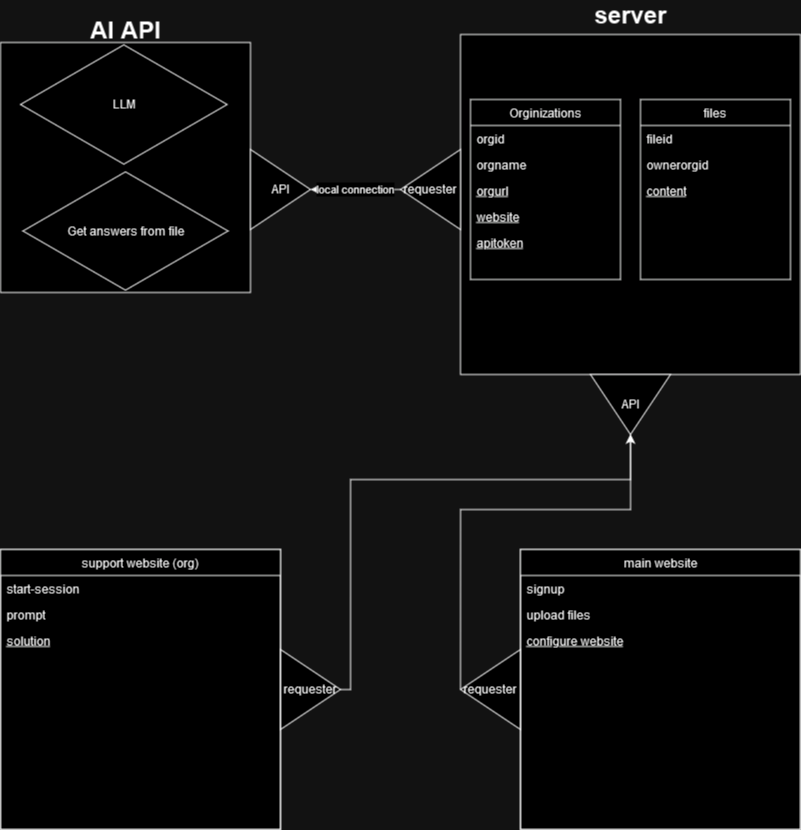

The diagram above was exported from draw.io. Its source (the exported page's mxGraphModel, read from the mxfile embedded in the PNG):
<mxGraphModel dx="1687" dy="887" grid="1" gridSize="10" guides="1" tooltips="1" connect="1" arrows="1" fold="1" page="1" pageScale="1" pageWidth="827" pageHeight="1169" math="0" shadow="0">
  <root>
    <mxCell id="WIyWlLk6GJQsqaUBKTNV-0" />
    <mxCell id="WIyWlLk6GJQsqaUBKTNV-1" parent="WIyWlLk6GJQsqaUBKTNV-0" />
    <mxCell id="7WUTDRwxLy1TDHhJ60bU-0" value="" style="whiteSpace=wrap;html=1;aspect=fixed;" vertex="1" parent="WIyWlLk6GJQsqaUBKTNV-1">
      <mxGeometry x="480" y="45" width="340" height="340" as="geometry" />
    </mxCell>
    <mxCell id="7WUTDRwxLy1TDHhJ60bU-1" value="&lt;div&gt;server&lt;/div&gt;&lt;div&gt;&lt;br&gt;&lt;/div&gt;" style="text;strokeColor=none;fillColor=none;html=1;fontSize=24;fontStyle=1;verticalAlign=middle;align=center;" vertex="1" parent="WIyWlLk6GJQsqaUBKTNV-1">
      <mxGeometry x="600" y="20" width="100" height="40" as="geometry" />
    </mxCell>
    <mxCell id="zkfFHV4jXpPFQw0GAbJ--6" value="Orginizations" style="swimlane;fontStyle=0;align=center;verticalAlign=top;childLayout=stackLayout;horizontal=1;startSize=26;horizontalStack=0;resizeParent=1;resizeLast=0;collapsible=1;marginBottom=0;rounded=0;shadow=0;strokeWidth=1;" parent="WIyWlLk6GJQsqaUBKTNV-1" vertex="1">
      <mxGeometry x="490" y="110" width="150" height="180" as="geometry">
        <mxRectangle x="130" y="380" width="160" height="26" as="alternateBounds" />
      </mxGeometry>
    </mxCell>
    <mxCell id="zkfFHV4jXpPFQw0GAbJ--7" value="orgid" style="text;align=left;verticalAlign=top;spacingLeft=4;spacingRight=4;overflow=hidden;rotatable=0;points=[[0,0.5],[1,0.5]];portConstraint=eastwest;" parent="zkfFHV4jXpPFQw0GAbJ--6" vertex="1">
      <mxGeometry y="26" width="150" height="26" as="geometry" />
    </mxCell>
    <mxCell id="zkfFHV4jXpPFQw0GAbJ--8" value="orgname" style="text;align=left;verticalAlign=top;spacingLeft=4;spacingRight=4;overflow=hidden;rotatable=0;points=[[0,0.5],[1,0.5]];portConstraint=eastwest;rounded=0;shadow=0;html=0;" parent="zkfFHV4jXpPFQw0GAbJ--6" vertex="1">
      <mxGeometry y="52" width="150" height="26" as="geometry" />
    </mxCell>
    <mxCell id="zkfFHV4jXpPFQw0GAbJ--10" value="orgurl" style="text;align=left;verticalAlign=top;spacingLeft=4;spacingRight=4;overflow=hidden;rotatable=0;points=[[0,0.5],[1,0.5]];portConstraint=eastwest;fontStyle=4" parent="zkfFHV4jXpPFQw0GAbJ--6" vertex="1">
      <mxGeometry y="78" width="150" height="26" as="geometry" />
    </mxCell>
    <mxCell id="7WUTDRwxLy1TDHhJ60bU-7" value="website" style="text;align=left;verticalAlign=top;spacingLeft=4;spacingRight=4;overflow=hidden;rotatable=0;points=[[0,0.5],[1,0.5]];portConstraint=eastwest;fontStyle=4" vertex="1" parent="zkfFHV4jXpPFQw0GAbJ--6">
      <mxGeometry y="104" width="150" height="26" as="geometry" />
    </mxCell>
    <mxCell id="7WUTDRwxLy1TDHhJ60bU-14" value="apitoken" style="text;align=left;verticalAlign=top;spacingLeft=4;spacingRight=4;overflow=hidden;rotatable=0;points=[[0,0.5],[1,0.5]];portConstraint=eastwest;fontStyle=4" vertex="1" parent="zkfFHV4jXpPFQw0GAbJ--6">
      <mxGeometry y="130" width="150" height="26" as="geometry" />
    </mxCell>
    <mxCell id="7WUTDRwxLy1TDHhJ60bU-2" value="" style="whiteSpace=wrap;html=1;aspect=fixed;" vertex="1" parent="WIyWlLk6GJQsqaUBKTNV-1">
      <mxGeometry x="20" y="53" width="250" height="250" as="geometry" />
    </mxCell>
    <mxCell id="7WUTDRwxLy1TDHhJ60bU-3" value="AI API" style="text;strokeColor=none;fillColor=none;html=1;fontSize=24;fontStyle=1;verticalAlign=middle;align=center;" vertex="1" parent="WIyWlLk6GJQsqaUBKTNV-1">
      <mxGeometry x="95" y="20" width="100" height="40" as="geometry" />
    </mxCell>
    <mxCell id="7WUTDRwxLy1TDHhJ60bU-4" value="LLM" style="html=1;whiteSpace=wrap;aspect=fixed;shape=isoRectangle;" vertex="1" parent="WIyWlLk6GJQsqaUBKTNV-1">
      <mxGeometry x="40" y="53" width="206.67" height="124" as="geometry" />
    </mxCell>
    <mxCell id="7WUTDRwxLy1TDHhJ60bU-5" value="Get answers from file" style="html=1;whiteSpace=wrap;aspect=fixed;shape=isoRectangle;" vertex="1" parent="WIyWlLk6GJQsqaUBKTNV-1">
      <mxGeometry x="42.5" y="180" width="205" height="123" as="geometry" />
    </mxCell>
    <mxCell id="7WUTDRwxLy1TDHhJ60bU-8" value="files" style="swimlane;fontStyle=0;align=center;verticalAlign=top;childLayout=stackLayout;horizontal=1;startSize=26;horizontalStack=0;resizeParent=1;resizeLast=0;collapsible=1;marginBottom=0;rounded=0;shadow=0;strokeWidth=1;" vertex="1" parent="WIyWlLk6GJQsqaUBKTNV-1">
      <mxGeometry x="660" y="110" width="150" height="180" as="geometry">
        <mxRectangle x="130" y="380" width="160" height="26" as="alternateBounds" />
      </mxGeometry>
    </mxCell>
    <mxCell id="7WUTDRwxLy1TDHhJ60bU-9" value="fileid&#10;" style="text;align=left;verticalAlign=top;spacingLeft=4;spacingRight=4;overflow=hidden;rotatable=0;points=[[0,0.5],[1,0.5]];portConstraint=eastwest;" vertex="1" parent="7WUTDRwxLy1TDHhJ60bU-8">
      <mxGeometry y="26" width="150" height="26" as="geometry" />
    </mxCell>
    <mxCell id="7WUTDRwxLy1TDHhJ60bU-10" value="ownerorgid" style="text;align=left;verticalAlign=top;spacingLeft=4;spacingRight=4;overflow=hidden;rotatable=0;points=[[0,0.5],[1,0.5]];portConstraint=eastwest;rounded=0;shadow=0;html=0;" vertex="1" parent="7WUTDRwxLy1TDHhJ60bU-8">
      <mxGeometry y="52" width="150" height="26" as="geometry" />
    </mxCell>
    <mxCell id="7WUTDRwxLy1TDHhJ60bU-11" value="content" style="text;align=left;verticalAlign=top;spacingLeft=4;spacingRight=4;overflow=hidden;rotatable=0;points=[[0,0.5],[1,0.5]];portConstraint=eastwest;fontStyle=4" vertex="1" parent="7WUTDRwxLy1TDHhJ60bU-8">
      <mxGeometry y="78" width="150" height="26" as="geometry" />
    </mxCell>
    <mxCell id="7WUTDRwxLy1TDHhJ60bU-22" value="" style="edgeStyle=orthogonalEdgeStyle;rounded=0;orthogonalLoop=1;jettySize=auto;html=1;" edge="1" parent="WIyWlLk6GJQsqaUBKTNV-1" source="7WUTDRwxLy1TDHhJ60bU-20" target="7WUTDRwxLy1TDHhJ60bU-21">
      <mxGeometry relative="1" as="geometry" />
    </mxCell>
    <mxCell id="7WUTDRwxLy1TDHhJ60bU-26" value="&lt;div&gt;local connection&lt;/div&gt;" style="edgeLabel;html=1;align=center;verticalAlign=middle;resizable=0;points=[];" vertex="1" connectable="0" parent="7WUTDRwxLy1TDHhJ60bU-22">
      <mxGeometry x="0.0222" y="-1" relative="1" as="geometry">
        <mxPoint as="offset" />
      </mxGeometry>
    </mxCell>
    <mxCell id="7WUTDRwxLy1TDHhJ60bU-20" value="requester" style="triangle;whiteSpace=wrap;html=1;direction=west;" vertex="1" parent="WIyWlLk6GJQsqaUBKTNV-1">
      <mxGeometry x="420" y="160" width="60" height="80" as="geometry" />
    </mxCell>
    <mxCell id="7WUTDRwxLy1TDHhJ60bU-21" value="API" style="triangle;whiteSpace=wrap;html=1;direction=east;" vertex="1" parent="WIyWlLk6GJQsqaUBKTNV-1">
      <mxGeometry x="270" y="160" width="60" height="80" as="geometry" />
    </mxCell>
    <mxCell id="7WUTDRwxLy1TDHhJ60bU-23" value="API" style="triangle;whiteSpace=wrap;html=1;direction=south;" vertex="1" parent="WIyWlLk6GJQsqaUBKTNV-1">
      <mxGeometry x="610" y="385" width="80" height="60" as="geometry" />
    </mxCell>
    <mxCell id="7WUTDRwxLy1TDHhJ60bU-24" value="" style="whiteSpace=wrap;html=1;aspect=fixed;" vertex="1" parent="WIyWlLk6GJQsqaUBKTNV-1">
      <mxGeometry x="20" y="560" width="280" height="280" as="geometry" />
    </mxCell>
    <mxCell id="7WUTDRwxLy1TDHhJ60bU-27" value="" style="whiteSpace=wrap;html=1;aspect=fixed;" vertex="1" parent="WIyWlLk6GJQsqaUBKTNV-1">
      <mxGeometry x="540" y="560" width="280" height="280" as="geometry" />
    </mxCell>
    <mxCell id="7WUTDRwxLy1TDHhJ60bU-51" style="edgeStyle=orthogonalEdgeStyle;rounded=0;orthogonalLoop=1;jettySize=auto;html=1;entryX=1;entryY=0.5;entryDx=0;entryDy=0;" edge="1" parent="WIyWlLk6GJQsqaUBKTNV-1" source="7WUTDRwxLy1TDHhJ60bU-32" target="7WUTDRwxLy1TDHhJ60bU-23">
      <mxGeometry relative="1" as="geometry">
        <Array as="points">
          <mxPoint x="370" y="700" />
          <mxPoint x="370" y="490" />
          <mxPoint x="650" y="490" />
        </Array>
      </mxGeometry>
    </mxCell>
    <mxCell id="7WUTDRwxLy1TDHhJ60bU-32" value="requester" style="triangle;whiteSpace=wrap;html=1;direction=east;" vertex="1" parent="WIyWlLk6GJQsqaUBKTNV-1">
      <mxGeometry x="300" y="660" width="60" height="80" as="geometry" />
    </mxCell>
    <mxCell id="7WUTDRwxLy1TDHhJ60bU-35" style="edgeStyle=orthogonalEdgeStyle;rounded=0;orthogonalLoop=1;jettySize=auto;html=1;exitX=1;exitY=0.5;exitDx=0;exitDy=0;" edge="1" parent="WIyWlLk6GJQsqaUBKTNV-1" source="7WUTDRwxLy1TDHhJ60bU-33" target="7WUTDRwxLy1TDHhJ60bU-23">
      <mxGeometry relative="1" as="geometry">
        <Array as="points">
          <mxPoint x="480" y="520" />
          <mxPoint x="650" y="520" />
        </Array>
      </mxGeometry>
    </mxCell>
    <mxCell id="7WUTDRwxLy1TDHhJ60bU-33" value="requester" style="triangle;whiteSpace=wrap;html=1;direction=west;" vertex="1" parent="WIyWlLk6GJQsqaUBKTNV-1">
      <mxGeometry x="480" y="660" width="60" height="80" as="geometry" />
    </mxCell>
    <mxCell id="7WUTDRwxLy1TDHhJ60bU-38" value="main website" style="swimlane;fontStyle=0;align=center;verticalAlign=top;childLayout=stackLayout;horizontal=1;startSize=26;horizontalStack=0;resizeParent=1;resizeLast=0;collapsible=1;marginBottom=0;rounded=0;shadow=0;strokeWidth=1;" vertex="1" parent="WIyWlLk6GJQsqaUBKTNV-1">
      <mxGeometry x="540" y="560" width="280" height="280" as="geometry">
        <mxRectangle x="130" y="380" width="160" height="26" as="alternateBounds" />
      </mxGeometry>
    </mxCell>
    <mxCell id="7WUTDRwxLy1TDHhJ60bU-39" value="signup" style="text;align=left;verticalAlign=top;spacingLeft=4;spacingRight=4;overflow=hidden;rotatable=0;points=[[0,0.5],[1,0.5]];portConstraint=eastwest;" vertex="1" parent="7WUTDRwxLy1TDHhJ60bU-38">
      <mxGeometry y="26" width="280" height="26" as="geometry" />
    </mxCell>
    <mxCell id="7WUTDRwxLy1TDHhJ60bU-40" value="upload files" style="text;align=left;verticalAlign=top;spacingLeft=4;spacingRight=4;overflow=hidden;rotatable=0;points=[[0,0.5],[1,0.5]];portConstraint=eastwest;rounded=0;shadow=0;html=0;" vertex="1" parent="7WUTDRwxLy1TDHhJ60bU-38">
      <mxGeometry y="52" width="280" height="26" as="geometry" />
    </mxCell>
    <mxCell id="7WUTDRwxLy1TDHhJ60bU-41" value="configure website" style="text;align=left;verticalAlign=top;spacingLeft=4;spacingRight=4;overflow=hidden;rotatable=0;points=[[0,0.5],[1,0.5]];portConstraint=eastwest;fontStyle=4" vertex="1" parent="7WUTDRwxLy1TDHhJ60bU-38">
      <mxGeometry y="78" width="280" height="26" as="geometry" />
    </mxCell>
    <mxCell id="7WUTDRwxLy1TDHhJ60bU-46" value="support website (org)" style="swimlane;fontStyle=0;align=center;verticalAlign=top;childLayout=stackLayout;horizontal=1;startSize=26;horizontalStack=0;resizeParent=1;resizeLast=0;collapsible=1;marginBottom=0;rounded=0;shadow=0;strokeWidth=1;" vertex="1" parent="WIyWlLk6GJQsqaUBKTNV-1">
      <mxGeometry x="20" y="560" width="280" height="280" as="geometry">
        <mxRectangle x="130" y="380" width="160" height="26" as="alternateBounds" />
      </mxGeometry>
    </mxCell>
    <mxCell id="7WUTDRwxLy1TDHhJ60bU-47" value="start-session" style="text;align=left;verticalAlign=top;spacingLeft=4;spacingRight=4;overflow=hidden;rotatable=0;points=[[0,0.5],[1,0.5]];portConstraint=eastwest;" vertex="1" parent="7WUTDRwxLy1TDHhJ60bU-46">
      <mxGeometry y="26" width="280" height="26" as="geometry" />
    </mxCell>
    <mxCell id="7WUTDRwxLy1TDHhJ60bU-48" value="prompt" style="text;align=left;verticalAlign=top;spacingLeft=4;spacingRight=4;overflow=hidden;rotatable=0;points=[[0,0.5],[1,0.5]];portConstraint=eastwest;rounded=0;shadow=0;html=0;" vertex="1" parent="7WUTDRwxLy1TDHhJ60bU-46">
      <mxGeometry y="52" width="280" height="26" as="geometry" />
    </mxCell>
    <mxCell id="7WUTDRwxLy1TDHhJ60bU-49" value="solution" style="text;align=left;verticalAlign=top;spacingLeft=4;spacingRight=4;overflow=hidden;rotatable=0;points=[[0,0.5],[1,0.5]];portConstraint=eastwest;fontStyle=4" vertex="1" parent="7WUTDRwxLy1TDHhJ60bU-46">
      <mxGeometry y="78" width="280" height="26" as="geometry" />
    </mxCell>
  </root>
</mxGraphModel>